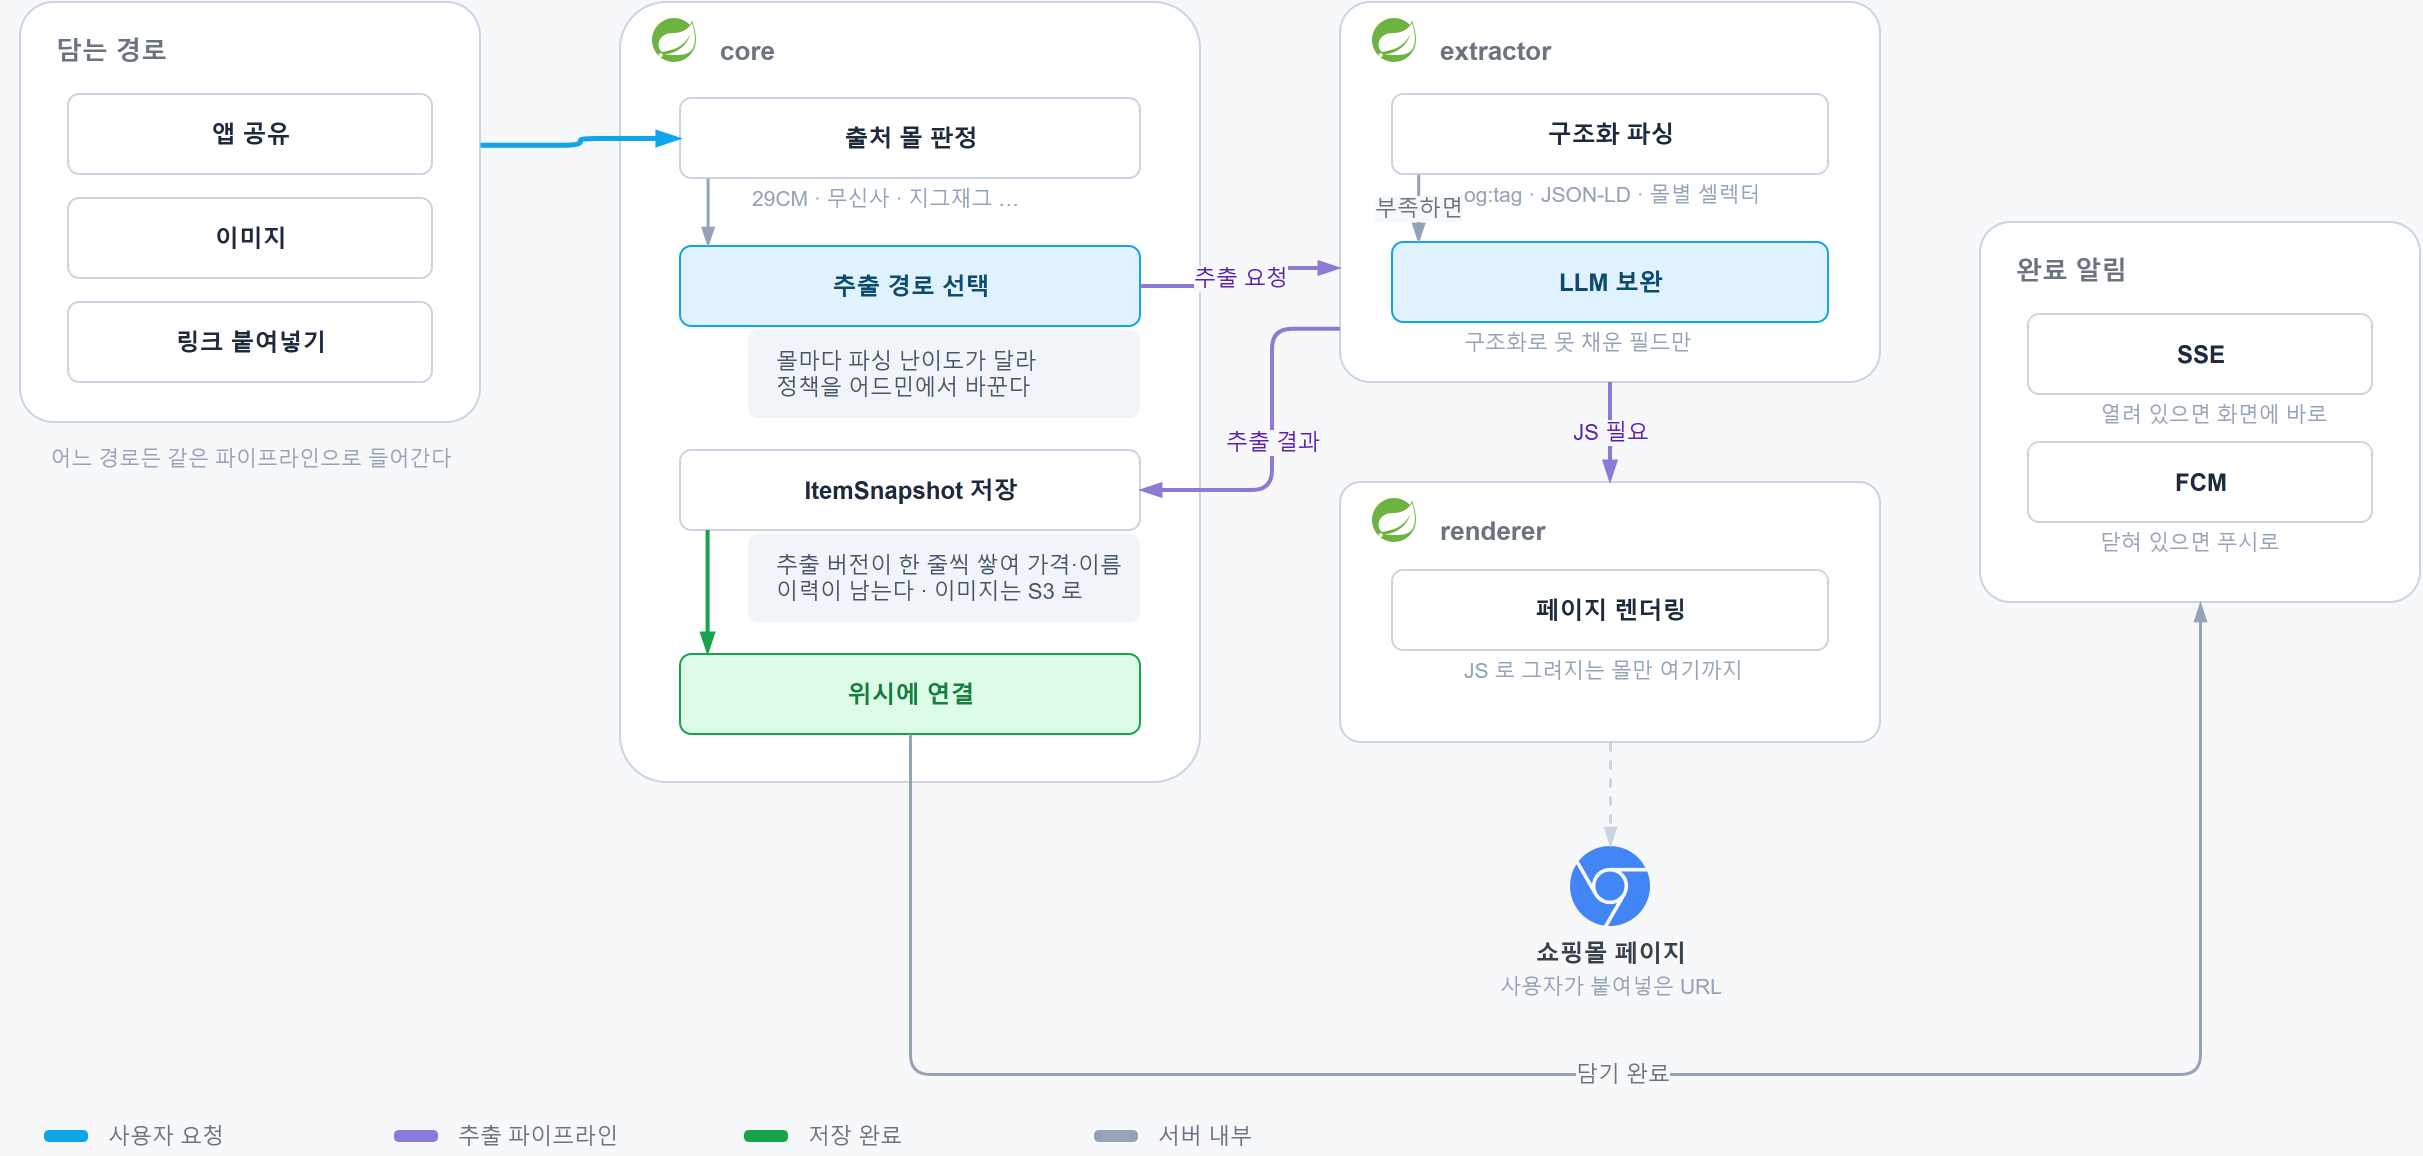

The diagram above was exported from draw.io. Its source (the exported page's mxGraphModel, read from the mxfile embedded in the PNG):
<mxGraphModel dx="1400" dy="900" grid="0" gridSize="10" guides="1" tooltips="1" connect="1" arrows="1" fold="1" page="1" pageScale="1" pageWidth="1300" pageHeight="660" math="0" shadow="0" background="#F7F8FA">
  <root>
    <mxCell id="0" />
    <mxCell id="1" parent="0" />
    <mxCell id="grp-in" value="담는 경로" style="rounded=1;arcSize=8;fillColor=#FFFFFF;strokeColor=#CBD5E1;verticalAlign=top;align=left;spacingLeft=16;spacingTop=10;fontSize=13;fontColor=#6B7280;fontStyle=1;html=1;container=1;collapsible=0;" vertex="1" parent="1">
      <mxGeometry x="50" y="70" width="230" height="210" as="geometry" />
    </mxCell>
    <mxCell id="in-share" value="앱 공유" style="rounded=1;arcSize=14;fillColor=#FFFFFF;strokeColor=#CBD5E1;fontColor=#1E293B;fontSize=12;fontStyle=1;html=1;verticalAlign=middle;" vertex="1" parent="grp-in">
      <mxGeometry x="24" y="46" width="182" height="40" as="geometry" />
    </mxCell>
    <mxCell id="in-image" value="이미지" style="rounded=1;arcSize=14;fillColor=#FFFFFF;strokeColor=#CBD5E1;fontColor=#1E293B;fontSize=12;fontStyle=1;html=1;verticalAlign=middle;" vertex="1" parent="grp-in">
      <mxGeometry x="24" y="98" width="182" height="40" as="geometry" />
    </mxCell>
    <mxCell id="in-link" value="링크 붙여넣기" style="rounded=1;arcSize=14;fillColor=#FFFFFF;strokeColor=#CBD5E1;fontColor=#1E293B;fontSize=12;fontStyle=1;html=1;verticalAlign=middle;" vertex="1" parent="grp-in">
      <mxGeometry x="24" y="150" width="182" height="40" as="geometry" />
    </mxCell>
    <mxCell id="in-note" value="어느 경로든 같은 파이프라인으로 들어간다" style="text;html=1;align=center;verticalAlign=middle;fontSize=10.5;fontColor=#94A3B8;" vertex="1" parent="1">
      <mxGeometry x="40" y="290" width="250" height="16" as="geometry" />
    </mxCell>
    <mxCell id="grp-core" value="core" style="rounded=1;arcSize=8;fillColor=#FFFFFF;strokeColor=#CBD5E1;verticalAlign=top;align=left;spacingLeft=48;spacingTop=10;fontSize=13;fontColor=#6B7280;fontStyle=1;html=1;container=1;collapsible=0;" vertex="1" parent="1">
      <mxGeometry x="350" y="70" width="290" height="390" as="geometry" />
    </mxCell>
    <mxCell id="core-icon" value="" style="shape=image;html=1;imageAspect=0;aspect=fixed;verticalLabelPosition=bottom;verticalAlign=top;image=data:image/svg+xml,(base64 omitted: 1112 chars);verticalLabelPosition=bottom;verticalAlign=top;fontSize=12;fontColor=#384049;fontStyle=1;html=1;" vertex="1" parent="grp-core">
      <mxGeometry x="16" y="8" width="22" height="22" as="geometry" />
    </mxCell>
    <mxCell id="source" value="출처 몰 판정" style="rounded=1;arcSize=14;fillColor=#FFFFFF;strokeColor=#CBD5E1;fontColor=#1E293B;fontSize=12;fontStyle=1;html=1;verticalAlign=middle;" vertex="1" parent="grp-core">
      <mxGeometry x="30" y="48" width="230" height="40" as="geometry" />
    </mxCell>
    <mxCell id="source-s" value="29CM · 무신사 · 지그재그 …" style="text;html=1;align=left;verticalAlign=middle;fontSize=10.5;fontColor=#94A3B8;" vertex="1" parent="grp-core">
      <mxGeometry x="64" y="90" width="196" height="16" as="geometry" />
    </mxCell>
    <mxCell id="routing" value="추출 경로 선택" style="rounded=1;arcSize=14;fillColor=#E0F2FE;strokeColor=#0EA5E9;fontColor=#0C4A6E;fontSize=12;fontStyle=1;html=1;verticalAlign=middle;" vertex="1" parent="grp-core">
      <mxGeometry x="30" y="122" width="230" height="40" as="geometry" />
    </mxCell>
    <mxCell id="routing-n" value="몰마다 파싱 난이도가 달라&lt;br/&gt;정책을 어드민에서 바꾼다" style="rounded=1;arcSize=12;fillColor=#F1F5F9;strokeColor=none;align=left;verticalAlign=middle;fontSize=11;fontColor=#475569;html=1;spacingLeft=12;spacingRight=12;" vertex="1" parent="grp-core">
      <mxGeometry x="64" y="164" width="196" height="44" as="geometry" />
    </mxCell>
    <mxCell id="persist" value="ItemSnapshot 저장" style="rounded=1;arcSize=14;fillColor=#FFFFFF;strokeColor=#CBD5E1;fontColor=#1E293B;fontSize=12;fontStyle=1;html=1;verticalAlign=middle;" vertex="1" parent="grp-core">
      <mxGeometry x="30" y="224" width="230" height="40" as="geometry" />
    </mxCell>
    <mxCell id="persist-n" value="추출 버전이 한 줄씩 쌓여 가격·이름&lt;br/&gt;이력이 남는다 · 이미지는 S3 로" style="rounded=1;arcSize=12;fillColor=#F1F5F9;strokeColor=none;align=left;verticalAlign=middle;fontSize=11;fontColor=#475569;html=1;spacingLeft=12;spacingRight=12;" vertex="1" parent="grp-core">
      <mxGeometry x="64" y="266" width="196" height="44" as="geometry" />
    </mxCell>
    <mxCell id="wish" value="위시에 연결" style="rounded=1;arcSize=14;fillColor=#DCFCE7;strokeColor=#16A34A;fontColor=#15803D;fontSize=12;fontStyle=1;html=1;verticalAlign=middle;" vertex="1" parent="grp-core">
      <mxGeometry x="30" y="326" width="230" height="40" as="geometry" />
    </mxCell>
    <mxCell id="w2" value="" style="edgeStyle=orthogonalEdgeStyle;rounded=1;endArrow=blockThin;endFill=1;html=1;fontSize=11;strokeColor=#94A3B8;strokeWidth=1.5;fontColor=#6B7280;labelBackgroundColor=#F7F8FA;exitX=0.06;exitY=1;exitDx=0;exitDy=0;entryX=0.06;entryY=0;entryDx=0;entryDy=0;" edge="1" parent="1" source="source" target="routing">
      <mxGeometry relative="1" as="geometry" />
    </mxCell>
    <mxCell id="w8" value="" style="edgeStyle=orthogonalEdgeStyle;rounded=1;endArrow=blockThin;endFill=1;html=1;fontSize=11;strokeColor=#16A34A;strokeWidth=2;fontColor=#15803D;labelBackgroundColor=#F7F8FA;exitX=0.06;exitY=1;exitDx=0;exitDy=0;entryX=0.06;entryY=0;entryDx=0;entryDy=0;" edge="1" parent="1" source="persist" target="wish">
      <mxGeometry relative="1" as="geometry" />
    </mxCell>
    <mxCell id="grp-ex" value="extractor" style="rounded=1;arcSize=8;fillColor=#FFFFFF;strokeColor=#CBD5E1;verticalAlign=top;align=left;spacingLeft=48;spacingTop=10;fontSize=13;fontColor=#6B7280;fontStyle=1;html=1;container=1;collapsible=0;" vertex="1" parent="1">
      <mxGeometry x="710" y="70" width="270" height="190" as="geometry" />
    </mxCell>
    <mxCell id="ex-icon" value="" style="shape=image;html=1;imageAspect=0;aspect=fixed;verticalLabelPosition=bottom;verticalAlign=top;image=data:image/svg+xml,(base64 omitted: 1112 chars);verticalLabelPosition=bottom;verticalAlign=top;fontSize=12;fontColor=#384049;fontStyle=1;html=1;" vertex="1" parent="grp-ex">
      <mxGeometry x="16" y="8" width="22" height="22" as="geometry" />
    </mxCell>
    <mxCell id="parse" value="구조화 파싱" style="rounded=1;arcSize=14;fillColor=#FFFFFF;strokeColor=#CBD5E1;fontColor=#1E293B;fontSize=12;fontStyle=1;html=1;verticalAlign=middle;" vertex="1" parent="grp-ex">
      <mxGeometry x="26" y="46" width="218" height="40" as="geometry" />
    </mxCell>
    <mxCell id="parse-s" value="og:tag · JSON-LD · 몰별 셀렉터" style="text;html=1;align=left;verticalAlign=middle;fontSize=10.5;fontColor=#94A3B8;" vertex="1" parent="grp-ex">
      <mxGeometry x="60" y="88" width="184" height="16" as="geometry" />
    </mxCell>
    <mxCell id="llm" value="LLM 보완" style="rounded=1;arcSize=14;fillColor=#E0F2FE;strokeColor=#0EA5E9;fontColor=#0C4A6E;fontSize=12;fontStyle=1;html=1;verticalAlign=middle;" vertex="1" parent="grp-ex">
      <mxGeometry x="26" y="120" width="218" height="40" as="geometry" />
    </mxCell>
    <mxCell id="llm-s" value="구조화로 못 채운 필드만" style="text;html=1;align=left;verticalAlign=middle;fontSize=10.5;fontColor=#94A3B8;" vertex="1" parent="grp-ex">
      <mxGeometry x="60" y="162" width="184" height="16" as="geometry" />
    </mxCell>
    <mxCell id="w4" value="부족하면" style="edgeStyle=orthogonalEdgeStyle;rounded=1;endArrow=blockThin;endFill=1;html=1;fontSize=11;strokeColor=#94A3B8;strokeWidth=1.5;fontColor=#6B7280;labelBackgroundColor=#F7F8FA;exitX=0.06;exitY=1;exitDx=0;exitDy=0;entryX=0.06;entryY=0;entryDx=0;entryDy=0;" edge="1" parent="1" source="parse" target="llm">
      <mxGeometry relative="1" as="geometry" />
    </mxCell>
    <mxCell id="grp-re" value="renderer" style="rounded=1;arcSize=8;fillColor=#FFFFFF;strokeColor=#CBD5E1;verticalAlign=top;align=left;spacingLeft=48;spacingTop=10;fontSize=13;fontColor=#6B7280;fontStyle=1;html=1;container=1;collapsible=0;" vertex="1" parent="1">
      <mxGeometry x="710" y="310" width="270" height="130" as="geometry" />
    </mxCell>
    <mxCell id="re-icon" value="" style="shape=image;html=1;imageAspect=0;aspect=fixed;verticalLabelPosition=bottom;verticalAlign=top;image=data:image/svg+xml,(base64 omitted: 1112 chars);verticalLabelPosition=bottom;verticalAlign=top;fontSize=12;fontColor=#384049;fontStyle=1;html=1;" vertex="1" parent="grp-re">
      <mxGeometry x="16" y="8" width="22" height="22" as="geometry" />
    </mxCell>
    <mxCell id="render" value="페이지 렌더링" style="rounded=1;arcSize=14;fillColor=#FFFFFF;strokeColor=#CBD5E1;fontColor=#1E293B;fontSize=12;fontStyle=1;html=1;verticalAlign=middle;" vertex="1" parent="grp-re">
      <mxGeometry x="26" y="44" width="218" height="40" as="geometry" />
    </mxCell>
    <mxCell id="render-s" value="JS 로 그려지는 몰만 여기까지" style="text;html=1;align=left;verticalAlign=middle;fontSize=10.5;fontColor=#94A3B8;" vertex="1" parent="grp-re">
      <mxGeometry x="60" y="86" width="184" height="16" as="geometry" />
    </mxCell>
    <mxCell id="grp-noti" value="완료 알림" style="rounded=1;arcSize=8;fillColor=#FFFFFF;strokeColor=#CBD5E1;verticalAlign=top;align=left;spacingLeft=16;spacingTop=10;fontSize=13;fontColor=#6B7280;fontStyle=1;html=1;container=1;collapsible=0;" vertex="1" parent="1">
      <mxGeometry x="1030" y="180" width="220" height="190" as="geometry" />
    </mxCell>
    <mxCell id="sse" value="SSE" style="rounded=1;arcSize=14;fillColor=#FFFFFF;strokeColor=#CBD5E1;fontColor=#1E293B;fontSize=12;fontStyle=1;html=1;verticalAlign=middle;" vertex="1" parent="grp-noti">
      <mxGeometry x="24" y="46" width="172" height="40" as="geometry" />
    </mxCell>
    <mxCell id="sse-s" value="열려 있으면 화면에 바로" style="text;html=1;align=left;verticalAlign=middle;fontSize=10.5;fontColor=#94A3B8;" vertex="1" parent="grp-noti">
      <mxGeometry x="58" y="88" width="138" height="16" as="geometry" />
    </mxCell>
    <mxCell id="fcm" value="FCM" style="rounded=1;arcSize=14;fillColor=#FFFFFF;strokeColor=#CBD5E1;fontColor=#1E293B;fontSize=12;fontStyle=1;html=1;verticalAlign=middle;" vertex="1" parent="grp-noti">
      <mxGeometry x="24" y="110" width="172" height="40" as="geometry" />
    </mxCell>
    <mxCell id="fcm-s" value="닫혀 있으면 푸시로" style="text;html=1;align=left;verticalAlign=middle;fontSize=10.5;fontColor=#94A3B8;" vertex="1" parent="grp-noti">
      <mxGeometry x="58" y="152" width="138" height="16" as="geometry" />
    </mxCell>
    <mxCell id="mall" value="쇼핑몰 페이지" style="shape=image;html=1;imageAspect=0;aspect=fixed;verticalLabelPosition=bottom;verticalAlign=top;image=data:image/svg+xml,(base64 omitted: 736 chars);verticalLabelPosition=bottom;verticalAlign=top;fontSize=12;fontColor=#384049;fontStyle=1;html=1;" vertex="1" parent="1">
      <mxGeometry x="825" y="492" width="40" height="40" as="geometry" />
    </mxCell>
    <mxCell id="mall-s" value="사용자가 붙여넣은 URL" style="text;html=1;align=center;verticalAlign=middle;fontSize=10.5;fontColor=#94A3B8;" vertex="1" parent="1">
      <mxGeometry x="765" y="554" width="160" height="16" as="geometry" />
    </mxCell>
    <mxCell id="w1" value="" style="edgeStyle=orthogonalEdgeStyle;rounded=1;endArrow=blockThin;endFill=1;html=1;fontSize=11;strokeColor=#0EA5E9;strokeWidth=2.5;fontColor=#0C4A6E;labelBackgroundColor=#F7F8FA;exitX=1;exitY=0.34;exitDx=0;exitDy=0;entryX=0;entryY=0.5;entryDx=0;entryDy=0;" edge="1" parent="1" source="grp-in" target="source">
      <mxGeometry relative="1" as="geometry" />
    </mxCell>
    <mxCell id="w3" value="추출 요청" style="edgeStyle=orthogonalEdgeStyle;rounded=1;endArrow=blockThin;endFill=1;html=1;fontSize=11;strokeColor=#8B7BD8;strokeWidth=2;fontColor=#5B21B6;labelBackgroundColor=#F7F8FA;exitX=1;exitY=0.5;exitDx=0;exitDy=0;entryX=0;entryY=0.7;entryDx=0;entryDy=0;" edge="1" parent="1" source="routing" target="grp-ex">
      <mxGeometry relative="1" as="geometry" />
    </mxCell>
    <mxCell id="w5" value="JS 필요" style="edgeStyle=orthogonalEdgeStyle;rounded=1;endArrow=blockThin;endFill=1;html=1;fontSize=11;strokeColor=#8B7BD8;strokeWidth=2;fontColor=#5B21B6;labelBackgroundColor=#F7F8FA;exitX=0.5;exitY=1;exitDx=0;exitDy=0;entryX=0.5;entryY=0;entryDx=0;entryDy=0;" edge="1" parent="1" source="grp-ex" target="grp-re">
      <mxGeometry relative="1" as="geometry" />
    </mxCell>
    <mxCell id="w6" value="" style="edgeStyle=orthogonalEdgeStyle;rounded=1;endArrow=blockThin;endFill=1;html=1;fontSize=11;strokeColor=#CBD5E1;strokeWidth=1.5;dashed=1;fontColor=#94A3B8;labelBackgroundColor=#F7F8FA;exitX=0.5;exitY=1;exitDx=0;exitDy=0;entryX=0.5;entryY=0;entryDx=0;entryDy=0;" edge="1" parent="1" source="grp-re" target="mall">
      <mxGeometry relative="1" as="geometry" />
    </mxCell>
    <mxCell id="w7" value="추출 결과" style="edgeStyle=orthogonalEdgeStyle;rounded=1;endArrow=blockThin;endFill=1;html=1;fontSize=11;strokeColor=#8B7BD8;strokeWidth=2;fontColor=#5B21B6;labelBackgroundColor=#F7F8FA;exitX=0;exitY=0.86;exitDx=0;exitDy=0;entryX=1;entryY=0.5;entryDx=0;entryDy=0;" edge="1" parent="1" source="grp-ex" target="persist">
      <mxGeometry relative="1" as="geometry">
        <Array as="points">
          <mxPoint x="676" y="234" />
          <mxPoint x="676" y="314" />
        </Array>
      </mxGeometry>
    </mxCell>
    <mxCell id="w9" value="담기 완료" style="edgeStyle=orthogonalEdgeStyle;rounded=1;endArrow=blockThin;endFill=1;html=1;fontSize=11;strokeColor=#94A3B8;strokeWidth=1.5;fontColor=#6B7280;labelBackgroundColor=#F7F8FA;exitX=0.5;exitY=1;exitDx=0;exitDy=0;entryX=0.5;entryY=1;entryDx=0;entryDy=0;" edge="1" parent="1" source="wish" target="grp-noti">
      <mxGeometry relative="1" as="geometry">
        <Array as="points">
          <mxPoint x="495" y="606" />
          <mxPoint x="1140" y="606" />
        </Array>
      </mxGeometry>
    </mxCell>
    <mxCell id="lg0" value="" style="rounded=1;arcSize=40;fillColor=#0EA5E9;strokeColor=none;" vertex="1" parent="1">
      <mxGeometry x="62" y="634" width="22" height="6" as="geometry" />
    </mxCell>
    <mxCell id="lgt0" value="사용자 요청" style="text;html=1;align=left;verticalAlign=middle;fontSize=11;fontColor=#6B7280;" vertex="1" parent="1">
      <mxGeometry x="92" y="628" width="140" height="18" as="geometry" />
    </mxCell>
    <mxCell id="lg1" value="" style="rounded=1;arcSize=40;fillColor=#8B7BD8;strokeColor=none;" vertex="1" parent="1">
      <mxGeometry x="237" y="634" width="22" height="6" as="geometry" />
    </mxCell>
    <mxCell id="lgt1" value="추출 파이프라인" style="text;html=1;align=left;verticalAlign=middle;fontSize=11;fontColor=#6B7280;" vertex="1" parent="1">
      <mxGeometry x="267" y="628" width="140" height="18" as="geometry" />
    </mxCell>
    <mxCell id="lg2" value="" style="rounded=1;arcSize=40;fillColor=#16A34A;strokeColor=none;" vertex="1" parent="1">
      <mxGeometry x="412" y="634" width="22" height="6" as="geometry" />
    </mxCell>
    <mxCell id="lgt2" value="저장 완료" style="text;html=1;align=left;verticalAlign=middle;fontSize=11;fontColor=#6B7280;" vertex="1" parent="1">
      <mxGeometry x="442" y="628" width="140" height="18" as="geometry" />
    </mxCell>
    <mxCell id="lg3" value="" style="rounded=1;arcSize=40;fillColor=#94A3B8;strokeColor=none;" vertex="1" parent="1">
      <mxGeometry x="587" y="634" width="22" height="6" as="geometry" />
    </mxCell>
    <mxCell id="lgt3" value="서버 내부" style="text;html=1;align=left;verticalAlign=middle;fontSize=11;fontColor=#6B7280;" vertex="1" parent="1">
      <mxGeometry x="617" y="628" width="140" height="18" as="geometry" />
    </mxCell>
  </root>
</mxGraphModel>